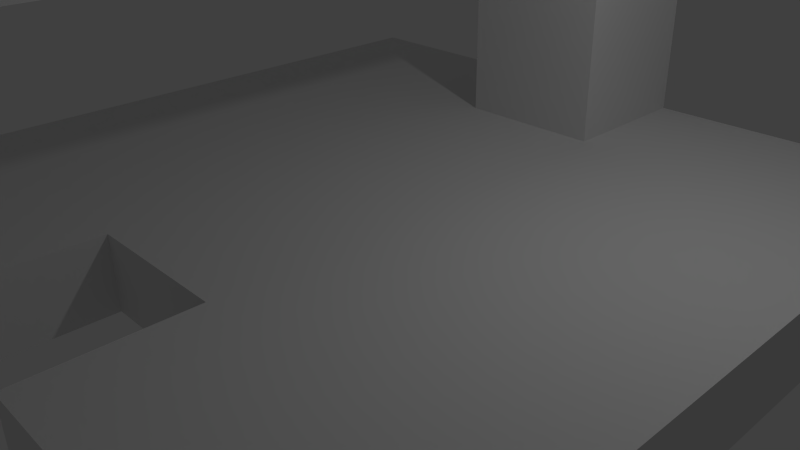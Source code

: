 # Source: hang4.blend  (saved by Blender 2.76.0; exported with 4.5.12 LTS)
import bpy
from mathutils import Matrix  # noqa: F401  (used for matrix-valued properties, if any)

bpy.ops.wm.read_factory_settings(use_empty=True)
scene = bpy.context.scene
scene.name = 'Scene'

# ---- collections
col_collection_1 = bpy.data.collections.new('Collection 1'); scene.collection.children.link(col_collection_1)

# ---- materials (node trees are filled in below, after node groups)
mat_material = bpy.data.materials.new('Material')
mat_material.alpha_threshold = 0.0
mat_material.use_transparent_shadow = False
mat_material.roughness = 0.5
mat_material.line_color = (0.0, 0.0, 0.0, 1.0)

# ---- material node trees

# ---- world
world_world = bpy.data.worlds.new('World'); scene.world = world_world
world_world.color = (0.05088, 0.05088, 0.05088)
world_world.use_sun_shadow = False
world_world.sun_shadow_jitter_overblur = 0.0
world_world.cycles.sampling_method = 'MANUAL'
world_world.cycles.sample_map_resolution = 256

# ---- cameras
cam_camera = bpy.data.cameras.new('Camera')
cam_camera.clip_end = 100.0
cam_camera.lens = 35.0
cam_camera.sensor_width = 32.0
cam_camera.sensor_height = 18.0
cam_camera.ortho_scale = 7.314
cam_camera.dof.focus_distance = 0.0
cam_camera.dof.aperture_fstop = 128.0

# ---- lights
light_lamp = bpy.data.lights.new('Lamp', 'POINT')
light_lamp.transmission_factor = 0.0
light_lamp.cutoff_distance = 30.0
light_lamp.energy = 100.0
light_lamp.shadow_buffer_clip_start = 1.001
light_lamp.shadow_soft_size = 0.1
light_lamp.shadow_maximum_resolution = 0.006
light_lamp.use_absolute_resolution = True
light_lamp.cycles.use_multiple_importance_sampling = False

# ---- meshes
me_cube_004 = bpy.data.meshes.new('Cube.004')
me_cube_004.from_pydata([(-1.0, -1.0, -1.0), (-1.0, -1.0, 1.0), (-1.0, 1.0, -1.0), (-1.0, 1.0, 1.0), (1.0, -1.0, -1.0), (1.0, -1.0, 1.0), (1.0, 1.0, -1.0), (1.0, 1.0, 1.0)], [], [(1, 3, 2, 0), (3, 7, 6, 2), (7, 5, 4, 6), (5, 1, 0, 4), (0, 2, 6, 4), (5, 7, 3, 1)])
me_cube_004.use_remesh_preserve_volume = False
me_cube_004.use_remesh_preserve_attributes = False
me_cube_004.use_mirror_vertex_groups = False
me_cube_004.update()
me_cube_003 = bpy.data.meshes.new('Cube.003')
me_cube_003.from_pydata([(-1.0, -1.0, -1.0), (-1.0, -1.0, 1.0), (-1.0, 1.0, -1.0), (-1.0, 1.0, 1.0), (1.0, -1.0, -1.0), (1.0, -1.0, 1.0), (1.0, 1.0, -1.0), (1.0, 1.0, 1.0)], [], [(1, 3, 2, 0), (3, 7, 6, 2), (7, 5, 4, 6), (5, 1, 0, 4), (0, 2, 6, 4), (5, 7, 3, 1)])
me_cube_003.use_remesh_preserve_volume = False
me_cube_003.use_remesh_preserve_attributes = False
me_cube_003.use_mirror_vertex_groups = False
me_cube_003.update()
me_cube = bpy.data.meshes.new('Cube')
me_cube.from_pydata([(1.0, 1.0, -1.0), (1.0, -1.0, -1.0), (0.2, -1.0, -1.0), (0.2, -0.6, -1.0), (-0.2, -0.6, -1.0), (-0.2, -1.0, -1.0), (-1.0, -1.0, -1.0), (-1.0, 1.0, -1.0), (1.0, 1.0, 1.0), (-1.0, 1.0, 1.0), (1.0, -1.0, 1.0), (0.2, -1.0, 1.0), (-0.2, -1.0, 1.0), (-1.0, -1.0, 1.0), (-0.2, -0.6, 1.0), (0.2, -0.6, 1.0)], [], [(0, 1, 2, 3, 4, 5, 6, 7), (8, 0, 7, 9), (0, 8, 10, 1), (1, 10, 11, 2), (12, 13, 6, 5), (6, 13, 9, 7), (8, 9, 13, 12, 14, 15, 11, 10), (14, 12, 5, 4), (15, 14, 4, 3), (3, 2, 11, 15)])
me_cube.materials.append(mat_material)
me_cube.use_remesh_preserve_volume = False
me_cube.use_remesh_preserve_attributes = False
me_cube.use_mirror_vertex_groups = False
me_cube.update()

# ---- objects
ob_cube_001 = bpy.data.objects.new('Cube.001', me_cube_004)
ob_cube_003 = bpy.data.objects.new('Cube.003', me_cube_003)
ob_cube = bpy.data.objects.new('Cube', me_cube)
ob_lamp = bpy.data.objects.new('Lamp', light_lamp)
ob_camera = bpy.data.objects.new('Camera', cam_camera)

# ---- transforms, parenting, visibility, modifiers, constraints
ob_cube_001.location = (0.0, 0.0, 4.5)
ob_cube_001.scale = (1.0, 5.0, 0.5)
ob_cube_001.lineart.crease_threshold = 0.0
ob_cube_003.location = (0.0, 4.0, 2.5)
ob_cube_003.scale = (1.0, 1.0, 1.5)
ob_cube_003.lineart.crease_threshold = 0.0
ob_cube.location = (0.0, 0.0, 0.5)
ob_cube.scale = (5.0, 5.0, 0.5)
ob_cube.lock_rotations_4d = False
ob_cube.lock_scale = (True, True, True)
ob_cube.empty_display_type = 'ARROWS'
ob_cube.lineart.crease_threshold = 0.0
ob_lamp.location = (4.076, 1.005, 5.904)
ob_lamp.rotation_euler = (0.6503, 0.05522, 1.866)
ob_lamp.lock_rotations_4d = False
ob_lamp.empty_display_type = 'ARROWS'
ob_lamp.color = (0.0, 0.0, 0.0, 0.0)
ob_lamp.lineart.crease_threshold = 0.0
ob_camera.location = (7.481, -6.508, 5.344)
ob_camera.rotation_euler = (1.109, 0.01082, 0.8149)
ob_camera.lock_rotations_4d = False
ob_camera.empty_display_type = 'ARROWS'
ob_camera.color = (0.0, 0.0, 0.0, 0.0)
ob_camera.display_type = 'WIRE'
ob_camera.lineart.crease_threshold = 0.0

# ---- collection membership
col_collection_1.objects.link(ob_cube_001)
col_collection_1.objects.link(ob_cube_003)
col_collection_1.objects.link(ob_cube)
col_collection_1.objects.link(ob_lamp)
col_collection_1.objects.link(ob_camera)

# ---- scene / render settings (as saved in the file)
scene.camera = ob_camera
scene.frame_start = 1; scene.frame_end = 250; scene.frame_set(1)
scene.render.engine = 'BLENDER_EEVEE_NEXT'
scene.render.resolution_percentage = 50
scene.render.dither_intensity = 0.0
scene.cycles.use_denoising = False
scene.cycles.samples = 10
scene.cycles.sampling_pattern = 'TABULATED_SOBOL'
scene.cycles.light_sampling_threshold = 0.0
scene.cycles.use_adaptive_sampling = False
scene.cycles.use_light_tree = False
scene.cycles.blur_glossy = 0.0
scene.cycles.pixel_filter_type = 'GAUSSIAN'
scene.cycles.sample_clamp_indirect = 0.0
scene.view_settings.view_transform = 'Standard'
bpy.context.view_layer.update()
